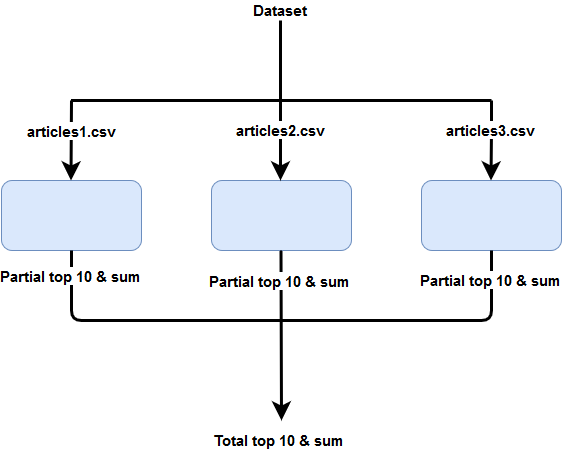

The diagram above was exported from draw.io. Its source (the exported page's mxGraphModel, read from the mxfile embedded in the PNG):
<mxGraphModel dx="1182" dy="630" grid="1" gridSize="10" guides="1" tooltips="1" connect="1" arrows="1" fold="1" page="1" pageScale="1" pageWidth="850" pageHeight="1100" math="0" shadow="0">
  <root>
    <mxCell id="0" />
    <mxCell id="1" parent="0" />
    <mxCell id="6O9jAmIam16ZrYf5iwj3-2" value="" style="rounded=1;whiteSpace=wrap;html=1;fillColor=#dae8fc;strokeColor=#6c8ebf;" parent="1" vertex="1">
      <mxGeometry x="370" y="200" width="140" height="70" as="geometry" />
    </mxCell>
    <mxCell id="6O9jAmIam16ZrYf5iwj3-5" value="" style="rounded=1;whiteSpace=wrap;html=1;fillColor=#dae8fc;strokeColor=#6c8ebf;" parent="1" vertex="1">
      <mxGeometry x="160" y="200" width="140" height="70" as="geometry" />
    </mxCell>
    <mxCell id="6O9jAmIam16ZrYf5iwj3-6" value="" style="rounded=1;whiteSpace=wrap;html=1;fillColor=#dae8fc;strokeColor=#6c8ebf;" parent="1" vertex="1">
      <mxGeometry x="580" y="200" width="140" height="70" as="geometry" />
    </mxCell>
    <mxCell id="6O9jAmIam16ZrYf5iwj3-7" value="" style="endArrow=classic;html=1;entryX=0.5;entryY=0;entryDx=0;entryDy=0;endSize=10;startSize=10;strokeWidth=3;" parent="1" edge="1">
      <mxGeometry width="50" height="50" relative="1" as="geometry">
        <mxPoint x="439" y="40" as="sourcePoint" />
        <mxPoint x="439" y="200" as="targetPoint" />
      </mxGeometry>
    </mxCell>
    <mxCell id="6O9jAmIam16ZrYf5iwj3-21" value="&lt;b&gt;articles2.csv&lt;/b&gt;" style="text;html=1;resizable=0;points=[];align=center;verticalAlign=middle;labelBackgroundColor=#ffffff;fontSize=15;" parent="6O9jAmIam16ZrYf5iwj3-7" vertex="1" connectable="0">
      <mxGeometry x="0.4" y="-1" relative="1" as="geometry">
        <mxPoint x="2" y="-2" as="offset" />
      </mxGeometry>
    </mxCell>
    <mxCell id="6O9jAmIam16ZrYf5iwj3-9" value="" style="endArrow=classic;html=1;entryX=0.5;entryY=0;entryDx=0;entryDy=0;endSize=10;startSize=10;strokeWidth=3;" parent="1" edge="1">
      <mxGeometry width="50" height="50" relative="1" as="geometry">
        <mxPoint x="230" y="120" as="sourcePoint" />
        <mxPoint x="229.5" y="200" as="targetPoint" />
      </mxGeometry>
    </mxCell>
    <mxCell id="6O9jAmIam16ZrYf5iwj3-19" value="&lt;b style=&quot;font-size: 15px;&quot;&gt;articles1.csv&lt;/b&gt;" style="text;html=1;resizable=0;points=[];align=center;verticalAlign=middle;labelBackgroundColor=#ffffff;fontSize=15;" parent="6O9jAmIam16ZrYf5iwj3-9" vertex="1" connectable="0">
      <mxGeometry x="-0.2252" y="1" relative="1" as="geometry">
        <mxPoint as="offset" />
      </mxGeometry>
    </mxCell>
    <mxCell id="6O9jAmIam16ZrYf5iwj3-10" value="" style="endArrow=classic;html=1;entryX=0.5;entryY=0;entryDx=0;entryDy=0;endSize=10;startSize=10;strokeWidth=3;" parent="1" edge="1">
      <mxGeometry width="50" height="50" relative="1" as="geometry">
        <mxPoint x="650" y="120" as="sourcePoint" />
        <mxPoint x="649.5" y="200" as="targetPoint" />
        <Array as="points">
          <mxPoint x="650" y="150" />
        </Array>
      </mxGeometry>
    </mxCell>
    <mxCell id="6O9jAmIam16ZrYf5iwj3-22" value="&lt;b&gt;articles3.csv&lt;/b&gt;" style="text;html=1;resizable=0;points=[];align=center;verticalAlign=middle;labelBackgroundColor=#ffffff;fontSize=15;" parent="6O9jAmIam16ZrYf5iwj3-10" vertex="1" connectable="0">
      <mxGeometry x="-0.0253" y="1" relative="1" as="geometry">
        <mxPoint x="-1" y="-9" as="offset" />
      </mxGeometry>
    </mxCell>
    <mxCell id="6O9jAmIam16ZrYf5iwj3-11" value="" style="curved=1;endArrow=none;html=1;strokeWidth=3;endFill=0;" parent="1" edge="1">
      <mxGeometry width="50" height="50" relative="1" as="geometry">
        <mxPoint x="230" y="120" as="sourcePoint" />
        <mxPoint x="650" y="120" as="targetPoint" />
        <Array as="points">
          <mxPoint x="520" y="120" />
        </Array>
      </mxGeometry>
    </mxCell>
    <mxCell id="6O9jAmIam16ZrYf5iwj3-16" value="" style="endArrow=classic;html=1;endSize=10;startSize=10;strokeWidth=3;" parent="1" edge="1">
      <mxGeometry width="50" height="50" relative="1" as="geometry">
        <mxPoint x="439.5" y="270" as="sourcePoint" />
        <mxPoint x="440" y="440" as="targetPoint" />
      </mxGeometry>
    </mxCell>
    <mxCell id="6O9jAmIam16ZrYf5iwj3-24" value="&lt;b&gt;Partial top 10 &amp;amp; sum&lt;br&gt;&lt;/b&gt;" style="text;html=1;resizable=0;points=[];align=center;verticalAlign=middle;labelBackgroundColor=#ffffff;fontSize=15;" parent="6O9jAmIam16ZrYf5iwj3-16" vertex="1" connectable="0">
      <mxGeometry x="-0.6235" relative="1" as="geometry">
        <mxPoint as="offset" />
      </mxGeometry>
    </mxCell>
    <mxCell id="6O9jAmIam16ZrYf5iwj3-17" value="" style="endArrow=none;html=1;endSize=10;startSize=10;strokeWidth=3;exitX=0.5;exitY=1;exitDx=0;exitDy=0;endFill=0;" parent="1" source="6O9jAmIam16ZrYf5iwj3-5" edge="1">
      <mxGeometry width="50" height="50" relative="1" as="geometry">
        <mxPoint x="449.5" y="280" as="sourcePoint" />
        <mxPoint x="440" y="340" as="targetPoint" />
        <Array as="points">
          <mxPoint x="230" y="340" />
        </Array>
      </mxGeometry>
    </mxCell>
    <mxCell id="6O9jAmIam16ZrYf5iwj3-23" value="&lt;b&gt;Partial top 10 &amp;amp; sum&lt;br&gt;&lt;/b&gt;" style="text;html=1;resizable=0;points=[];align=center;verticalAlign=middle;labelBackgroundColor=#ffffff;fontSize=15;" parent="6O9jAmIam16ZrYf5iwj3-17" vertex="1" connectable="0">
      <mxGeometry x="-0.8143" relative="1" as="geometry">
        <mxPoint as="offset" />
      </mxGeometry>
    </mxCell>
    <mxCell id="6O9jAmIam16ZrYf5iwj3-18" value="" style="endArrow=none;html=1;endSize=10;startSize=10;strokeWidth=3;endFill=0;entryX=0.5;entryY=1;entryDx=0;entryDy=0;" parent="1" target="6O9jAmIam16ZrYf5iwj3-6" edge="1">
      <mxGeometry width="50" height="50" relative="1" as="geometry">
        <mxPoint x="440" y="340" as="sourcePoint" />
        <mxPoint x="450" y="350" as="targetPoint" />
        <Array as="points">
          <mxPoint x="650" y="340" />
        </Array>
      </mxGeometry>
    </mxCell>
    <mxCell id="6O9jAmIam16ZrYf5iwj3-25" value="&lt;b&gt;Partial top 10 &amp;amp; sum&lt;br&gt;&lt;/b&gt;" style="text;html=1;resizable=0;points=[];align=center;verticalAlign=middle;labelBackgroundColor=#ffffff;fontSize=15;" parent="6O9jAmIam16ZrYf5iwj3-18" vertex="1" connectable="0">
      <mxGeometry x="0.5" y="26" relative="1" as="geometry">
        <mxPoint x="26" y="-40" as="offset" />
      </mxGeometry>
    </mxCell>
    <mxCell id="6O9jAmIam16ZrYf5iwj3-26" value="&lt;b&gt;Dataset&lt;/b&gt;" style="text;html=1;resizable=0;points=[];autosize=1;align=left;verticalAlign=top;spacingTop=-4;fontSize=15;" parent="1" vertex="1">
      <mxGeometry x="410" y="20" width="70" height="20" as="geometry" />
    </mxCell>
    <mxCell id="6O9jAmIam16ZrYf5iwj3-27" value="&lt;b&gt;Total top 10 &amp;amp; sum&lt;/b&gt;" style="text;html=1;resizable=0;points=[];autosize=1;align=left;verticalAlign=top;spacingTop=-4;fontSize=15;" parent="1" vertex="1">
      <mxGeometry x="370" y="450" width="150" height="20" as="geometry" />
    </mxCell>
  </root>
</mxGraphModel>